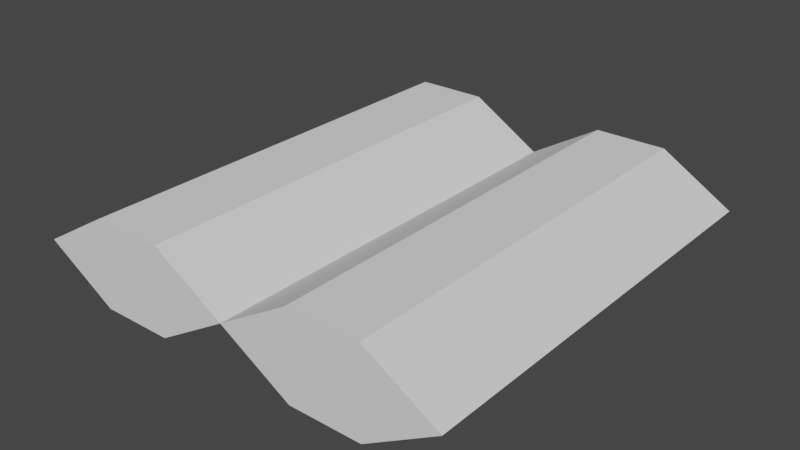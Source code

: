 # Source: WoodWall.blend  (saved by Blender 2.92.15; exported with 4.5.12 LTS)
import bpy
from mathutils import Matrix  # noqa: F401  (used for matrix-valued properties, if any)

bpy.ops.wm.read_factory_settings(use_empty=True)
scene = bpy.context.scene
scene.name = 'Scene'

# ---- collections
col_collection = bpy.data.collections.new('Collection'); scene.collection.children.link(col_collection)

# ---- world
world_world = bpy.data.worlds.new('World'); scene.world = world_world
world_world.use_nodes = True; world_world.node_tree.nodes.clear()
_N = world_world.node_tree.nodes; _L = world_world.node_tree.links
n0 = _N.new('ShaderNodeOutputWorld'); n0.name = 'World Output'; n0.location = (300, 300)
n1 = _N.new('ShaderNodeBackground'); n1.name = 'Background'; n1.location = (10, 300)
n1.inputs[0].default_value = (0.05088, 0.05088, 0.05088, 1.0)
_L.new(n1.outputs[0], n0.inputs[0])
n0.is_active_output = True
world_world.color = (0.05088, 0.05088, 0.05088)
world_world.use_sun_shadow = False
world_world.sun_shadow_jitter_overblur = 0.0

# ---- meshes
me_plane = bpy.data.meshes.new('Plane')
me_plane.from_pydata([(-0.5, 0.0, -1.118e-08), (0.5, 0.0, -1.118e-08), (-0.5, 1.0, 1.863e-08), (0.5, 1.0, 1.863e-08), (-0.5, 1.0, 1.118e-08), (-0.5, 0.0, -4.843e-08), (0.5, 0.0, -4.843e-08), (0.5, 1.0, 1.118e-08), (-0.3333, 0.0, -0.1), (-0.1667, 0.0, -0.1), (1.49e-08, 0.0, -1.118e-08), (0.1667, 0.0, -0.1), (0.3333, 0.0, -0.1), (0.3333, 1.0, -0.1), (0.1667, 1.0, -0.1), (-1.49e-08, 1.0, 1.863e-08), (-0.1667, 1.0, -0.1), (-0.3333, 1.0, -0.1), (-0.3333, 0.0, 0.1), (-0.1667, 0.0, 0.1), (1.49e-08, 0.0, -4.843e-08), (0.1667, 0.0, 0.1), (0.3333, 0.0, 0.1), (0.3333, 1.0, 0.1), (0.1667, 1.0, 0.1), (-1.49e-08, 1.0, 1.118e-08), (-0.1667, 1.0, 0.1), (-0.3333, 1.0, 0.1)], [], [(12, 13, 3, 1), (22, 6, 7, 23), (17, 2, 4, 27), (12, 1, 6, 22), (1, 3, 7, 6), (2, 0, 5, 4), (0, 8, 18, 5), (8, 9, 19, 18), (9, 10, 20, 19), (10, 11, 21, 20), (11, 12, 22, 21), (3, 13, 23, 7), (13, 14, 24, 23), (14, 15, 25, 24), (15, 16, 26, 25), (16, 17, 27, 26), (5, 18, 27, 4), (18, 19, 26, 27), (19, 20, 25, 26), (20, 21, 24, 25), (21, 22, 23, 24), (0, 2, 17, 8), (8, 17, 16, 9), (9, 16, 15, 10), (10, 15, 14, 11), (11, 14, 13, 12)])
_uv = me_plane.uv_layers.new(name='UVMap')
_uv.uv.foreach_set('vector', [0.4167, 1.0, 0.4167, 0.5, 0.5, 0.5, 0.5, 1.0, 0.08333, 0.5, 0.0, 0.5, 5.96e-08, 0.0, 0.08333, 9.934e-09, 0.7, 0.4167, 0.7, 0.5, 0.65, 0.5, 0.65, 0.4167, 0.55, 0.4167, 0.55, 0.5, 0.5, 0.5, 0.5, 0.4167, 0.6, 0.0, 0.6, 0.5, 0.55, 0.5, 0.55, 0.0, 0.65, 0.0, 0.65, 0.5, 0.6, 0.5, 0.6, 0.0, 0.55, 0.0, 0.55, 0.08333, 0.5, 0.08333, 0.5, 0.0, 0.55, 0.08333, 0.55, 0.1667, 0.5, 0.1667, 0.5, 0.08333, 0.55, 0.1667, 0.55, 0.25, 0.5, 0.25, 0.5, 0.1667, 0.55, 0.25, 0.55, 0.3333, 0.5, 0.3333, 0.5, 0.25, 0.55, 0.3333, 0.55, 0.4167, 0.5, 0.4167, 0.5, 0.3333, 0.7, 0.0, 0.7, 0.08333, 0.65, 0.08333, 0.65, 0.0, 0.7, 0.08333, 0.7, 0.1667, 0.65, 0.1667, 0.65, 0.08333, 0.7, 0.1667, 0.7, 0.25, 0.65, 0.25, 0.65, 0.1667, 0.7, 0.25, 0.7, 0.3333, 0.65, 0.3333, 0.65, 0.25, 0.7, 0.3333, 0.7, 0.4167, 0.65, 0.4167, 0.65, 0.3333, 0.5, 0.5, 0.4167, 0.5, 0.4167, 4.967e-08, 0.5, 5.96e-08, 0.4167, 0.5, 0.3333, 0.5, 0.3333, 3.974e-08, 0.4167, 4.967e-08, 0.3333, 0.5, 0.25, 0.5, 0.25, 2.98e-08, 0.3333, 3.974e-08, 0.25, 0.5, 0.1667, 0.5, 0.1667, 1.987e-08, 0.25, 2.98e-08, 0.1667, 0.5, 0.08333, 0.5, 0.08333, 9.934e-09, 0.1667, 1.987e-08, 0.0, 1.0, 5.96e-08, 0.5, 0.08333, 0.5, 0.08333, 1.0, 0.08333, 1.0, 0.08333, 0.5, 0.1667, 0.5, 0.1667, 1.0, 0.1667, 1.0, 0.1667, 0.5, 0.25, 0.5, 0.25, 1.0, 0.25, 1.0, 0.25, 0.5, 0.3333, 0.5, 0.3333, 1.0, 0.3333, 1.0, 0.3333, 0.5, 0.4167, 0.5, 0.4167, 1.0])
me_plane.use_remesh_fix_poles = True
me_plane.use_remesh_preserve_attributes = False
me_plane.use_mirror_vertex_groups = False
me_plane.update()

# ---- objects
ob_plane = bpy.data.objects.new('Plane', me_plane)

# ---- transforms, parenting, visibility, modifiers, constraints
ob_plane.location = (0.0, 0.0, 0.0)
ob_plane.lineart.crease_threshold = 0.0

# ---- collection membership
col_collection.objects.link(ob_plane)

# ---- scene / render settings (as saved in the file)
scene.frame_start = 1; scene.frame_end = 250; scene.frame_set(1)
scene.render.engine = 'BLENDER_EEVEE_NEXT'
scene.cycles.use_denoising = False
scene.cycles.samples = 128
scene.cycles.sampling_pattern = 'TABULATED_SOBOL'
scene.cycles.use_adaptive_sampling = False
scene.cycles.use_light_tree = False
scene.view_settings.view_transform = 'Filmic'
bpy.context.view_layer.update()

# ---- added for rendering (the .blend has no active camera and no usable light): camera, sun
cam_auto = bpy.data.cameras.new('AutoCamera')
cam_auto.lens = 50.0
cam_auto.sensor_width = 36.0
cam_auto.clip_end = 1000.0
ob_auto_camera = bpy.data.objects.new('AutoCamera', cam_auto)
scene.collection.objects.link(ob_auto_camera)
ob_auto_camera.location = (1.32148, -1.08578, 1.05719)
ob_auto_camera.rotation_euler = (1.09748, -7.21219e-08, 0.694738)
scene.camera = ob_auto_camera
light_auto_sun = bpy.data.lights.new('AutoSun', 'SUN')
light_auto_sun.energy = 3.0
light_auto_sun.angle = 0.0523599
ob_auto_sun = bpy.data.objects.new('AutoSun', light_auto_sun)
scene.collection.objects.link(ob_auto_sun)
ob_auto_sun.rotation_euler = (0.872665, 0.174533, 0.523599)
bpy.context.view_layer.update()
